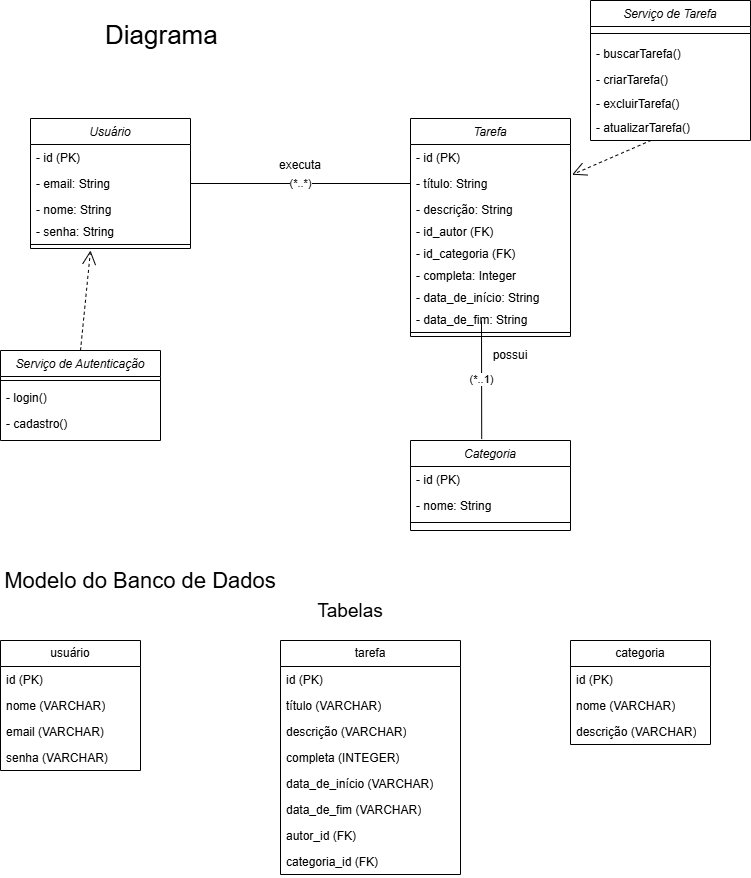

The diagram above was exported from draw.io. Its source (the exported page's mxGraphModel, read from the mxfile embedded in the PNG):
<mxGraphModel dx="1030" dy="619" grid="1" gridSize="10" guides="1" tooltips="1" connect="1" arrows="1" fold="1" page="1" pageScale="1" pageWidth="827" pageHeight="1169" math="0" shadow="0">
  <root>
    <mxCell id="WIyWlLk6GJQsqaUBKTNV-0" />
    <mxCell id="WIyWlLk6GJQsqaUBKTNV-1" parent="WIyWlLk6GJQsqaUBKTNV-0" />
    <mxCell id="zkfFHV4jXpPFQw0GAbJ--0" value="Usuário" style="swimlane;fontStyle=2;align=center;verticalAlign=top;childLayout=stackLayout;horizontal=1;startSize=26;horizontalStack=0;resizeParent=1;resizeLast=0;collapsible=1;marginBottom=0;rounded=0;shadow=0;strokeWidth=1;" parent="WIyWlLk6GJQsqaUBKTNV-1" vertex="1">
      <mxGeometry x="80" y="138" width="160" height="130" as="geometry">
        <mxRectangle x="230" y="140" width="160" height="26" as="alternateBounds" />
      </mxGeometry>
    </mxCell>
    <mxCell id="zkfFHV4jXpPFQw0GAbJ--1" value="- id (PK)" style="text;align=left;verticalAlign=top;spacingLeft=4;spacingRight=4;overflow=hidden;rotatable=0;points=[[0,0.5],[1,0.5]];portConstraint=eastwest;" parent="zkfFHV4jXpPFQw0GAbJ--0" vertex="1">
      <mxGeometry y="26" width="160" height="26" as="geometry" />
    </mxCell>
    <mxCell id="zkfFHV4jXpPFQw0GAbJ--2" value="- email: String" style="text;align=left;verticalAlign=top;spacingLeft=4;spacingRight=4;overflow=hidden;rotatable=0;points=[[0,0.5],[1,0.5]];portConstraint=eastwest;rounded=0;shadow=0;html=0;" parent="zkfFHV4jXpPFQw0GAbJ--0" vertex="1">
      <mxGeometry y="52" width="160" height="26" as="geometry" />
    </mxCell>
    <mxCell id="zkfFHV4jXpPFQw0GAbJ--3" value="- nome: String" style="text;align=left;verticalAlign=top;spacingLeft=4;spacingRight=4;overflow=hidden;rotatable=0;points=[[0,0.5],[1,0.5]];portConstraint=eastwest;rounded=0;shadow=0;html=0;" parent="zkfFHV4jXpPFQw0GAbJ--0" vertex="1">
      <mxGeometry y="78" width="160" height="22" as="geometry" />
    </mxCell>
    <mxCell id="cbzNXoyFnkg5nMtSYz4E-4" value="- senha: String" style="text;align=left;verticalAlign=top;spacingLeft=4;spacingRight=4;overflow=hidden;rotatable=0;points=[[0,0.5],[1,0.5]];portConstraint=eastwest;rounded=0;shadow=0;html=0;" parent="zkfFHV4jXpPFQw0GAbJ--0" vertex="1">
      <mxGeometry y="100" width="160" height="22" as="geometry" />
    </mxCell>
    <mxCell id="zkfFHV4jXpPFQw0GAbJ--4" value="" style="line;html=1;strokeWidth=1;align=left;verticalAlign=middle;spacingTop=-1;spacingLeft=3;spacingRight=3;rotatable=0;labelPosition=right;points=[];portConstraint=eastwest;" parent="zkfFHV4jXpPFQw0GAbJ--0" vertex="1">
      <mxGeometry y="122" width="160" height="8" as="geometry" />
    </mxCell>
    <mxCell id="cbzNXoyFnkg5nMtSYz4E-5" value="Tarefa" style="swimlane;fontStyle=2;align=center;verticalAlign=top;childLayout=stackLayout;horizontal=1;startSize=26;horizontalStack=0;resizeParent=1;resizeLast=0;collapsible=1;marginBottom=0;rounded=0;shadow=0;strokeWidth=1;" parent="WIyWlLk6GJQsqaUBKTNV-1" vertex="1">
      <mxGeometry x="460" y="138" width="160" height="218" as="geometry">
        <mxRectangle x="230" y="140" width="160" height="26" as="alternateBounds" />
      </mxGeometry>
    </mxCell>
    <mxCell id="cbzNXoyFnkg5nMtSYz4E-6" value="- id (PK)" style="text;align=left;verticalAlign=top;spacingLeft=4;spacingRight=4;overflow=hidden;rotatable=0;points=[[0,0.5],[1,0.5]];portConstraint=eastwest;" parent="cbzNXoyFnkg5nMtSYz4E-5" vertex="1">
      <mxGeometry y="26" width="160" height="26" as="geometry" />
    </mxCell>
    <mxCell id="cbzNXoyFnkg5nMtSYz4E-7" value="- título: String" style="text;align=left;verticalAlign=top;spacingLeft=4;spacingRight=4;overflow=hidden;rotatable=0;points=[[0,0.5],[1,0.5]];portConstraint=eastwest;rounded=0;shadow=0;html=0;" parent="cbzNXoyFnkg5nMtSYz4E-5" vertex="1">
      <mxGeometry y="52" width="160" height="26" as="geometry" />
    </mxCell>
    <mxCell id="cbzNXoyFnkg5nMtSYz4E-8" value="- descrição: String" style="text;align=left;verticalAlign=top;spacingLeft=4;spacingRight=4;overflow=hidden;rotatable=0;points=[[0,0.5],[1,0.5]];portConstraint=eastwest;rounded=0;shadow=0;html=0;" parent="cbzNXoyFnkg5nMtSYz4E-5" vertex="1">
      <mxGeometry y="78" width="160" height="22" as="geometry" />
    </mxCell>
    <mxCell id="cbzNXoyFnkg5nMtSYz4E-12" value="- id_autor (FK)" style="text;align=left;verticalAlign=top;spacingLeft=4;spacingRight=4;overflow=hidden;rotatable=0;points=[[0,0.5],[1,0.5]];portConstraint=eastwest;rounded=0;shadow=0;html=0;" parent="cbzNXoyFnkg5nMtSYz4E-5" vertex="1">
      <mxGeometry y="100" width="160" height="22" as="geometry" />
    </mxCell>
    <mxCell id="A7O9f7o0DDvaeQLDnGck-2" value="- id_categoria (FK)" style="text;align=left;verticalAlign=top;spacingLeft=4;spacingRight=4;overflow=hidden;rotatable=0;points=[[0,0.5],[1,0.5]];portConstraint=eastwest;rounded=0;shadow=0;html=0;" parent="cbzNXoyFnkg5nMtSYz4E-5" vertex="1">
      <mxGeometry y="122" width="160" height="22" as="geometry" />
    </mxCell>
    <mxCell id="cbzNXoyFnkg5nMtSYz4E-9" value="- completa: Integer " style="text;align=left;verticalAlign=top;spacingLeft=4;spacingRight=4;overflow=hidden;rotatable=0;points=[[0,0.5],[1,0.5]];portConstraint=eastwest;rounded=0;shadow=0;html=0;" parent="cbzNXoyFnkg5nMtSYz4E-5" vertex="1">
      <mxGeometry y="144" width="160" height="22" as="geometry" />
    </mxCell>
    <mxCell id="cbzNXoyFnkg5nMtSYz4E-53" value="- data_de_início: String" style="text;align=left;verticalAlign=top;spacingLeft=4;spacingRight=4;overflow=hidden;rotatable=0;points=[[0,0.5],[1,0.5]];portConstraint=eastwest;rounded=0;shadow=0;html=0;" parent="cbzNXoyFnkg5nMtSYz4E-5" vertex="1">
      <mxGeometry y="166" width="160" height="22" as="geometry" />
    </mxCell>
    <mxCell id="cbzNXoyFnkg5nMtSYz4E-54" value="- data_de_fim: String" style="text;align=left;verticalAlign=top;spacingLeft=4;spacingRight=4;overflow=hidden;rotatable=0;points=[[0,0.5],[1,0.5]];portConstraint=eastwest;rounded=0;shadow=0;html=0;" parent="cbzNXoyFnkg5nMtSYz4E-5" vertex="1">
      <mxGeometry y="188" width="160" height="22" as="geometry" />
    </mxCell>
    <mxCell id="cbzNXoyFnkg5nMtSYz4E-10" value="" style="line;html=1;strokeWidth=1;align=left;verticalAlign=middle;spacingTop=-1;spacingLeft=3;spacingRight=3;rotatable=0;labelPosition=right;points=[];portConstraint=eastwest;" parent="cbzNXoyFnkg5nMtSYz4E-5" vertex="1">
      <mxGeometry y="210" width="160" height="8" as="geometry" />
    </mxCell>
    <mxCell id="cbzNXoyFnkg5nMtSYz4E-11" value="(*..*)" style="endArrow=none;html=1;rounded=0;entryX=0;entryY=0.5;entryDx=0;entryDy=0;exitX=1;exitY=0.5;exitDx=0;exitDy=0;" parent="WIyWlLk6GJQsqaUBKTNV-1" source="zkfFHV4jXpPFQw0GAbJ--2" target="cbzNXoyFnkg5nMtSYz4E-7" edge="1">
      <mxGeometry width="50" height="50" relative="1" as="geometry">
        <mxPoint x="390" y="240" as="sourcePoint" />
        <mxPoint x="440" y="190" as="targetPoint" />
      </mxGeometry>
    </mxCell>
    <mxCell id="cbzNXoyFnkg5nMtSYz4E-13" value="(*..1)" style="endArrow=none;html=1;rounded=0;entryX=0.445;entryY=-0.016;entryDx=0;entryDy=0;entryPerimeter=0;" parent="WIyWlLk6GJQsqaUBKTNV-1" target="cbzNXoyFnkg5nMtSYz4E-14" edge="1">
      <mxGeometry width="50" height="50" relative="1" as="geometry">
        <mxPoint x="531" y="340" as="sourcePoint" />
        <mxPoint x="440" y="190" as="targetPoint" />
      </mxGeometry>
    </mxCell>
    <mxCell id="cbzNXoyFnkg5nMtSYz4E-14" value="Categoria" style="swimlane;fontStyle=2;align=center;verticalAlign=top;childLayout=stackLayout;horizontal=1;startSize=26;horizontalStack=0;resizeParent=1;resizeLast=0;collapsible=1;marginBottom=0;rounded=0;shadow=0;strokeWidth=1;" parent="WIyWlLk6GJQsqaUBKTNV-1" vertex="1">
      <mxGeometry x="460" y="460" width="160" height="90" as="geometry">
        <mxRectangle x="230" y="140" width="160" height="26" as="alternateBounds" />
      </mxGeometry>
    </mxCell>
    <mxCell id="cbzNXoyFnkg5nMtSYz4E-15" value="- id (PK)" style="text;align=left;verticalAlign=top;spacingLeft=4;spacingRight=4;overflow=hidden;rotatable=0;points=[[0,0.5],[1,0.5]];portConstraint=eastwest;" parent="cbzNXoyFnkg5nMtSYz4E-14" vertex="1">
      <mxGeometry y="26" width="160" height="26" as="geometry" />
    </mxCell>
    <mxCell id="cbzNXoyFnkg5nMtSYz4E-16" value="- nome: String" style="text;align=left;verticalAlign=top;spacingLeft=4;spacingRight=4;overflow=hidden;rotatable=0;points=[[0,0.5],[1,0.5]];portConstraint=eastwest;rounded=0;shadow=0;html=0;" parent="cbzNXoyFnkg5nMtSYz4E-14" vertex="1">
      <mxGeometry y="52" width="160" height="26" as="geometry" />
    </mxCell>
    <mxCell id="cbzNXoyFnkg5nMtSYz4E-19" value="" style="line;html=1;strokeWidth=1;align=left;verticalAlign=middle;spacingTop=-1;spacingLeft=3;spacingRight=3;rotatable=0;labelPosition=right;points=[];portConstraint=eastwest;" parent="cbzNXoyFnkg5nMtSYz4E-14" vertex="1">
      <mxGeometry y="78" width="160" height="8" as="geometry" />
    </mxCell>
    <mxCell id="cbzNXoyFnkg5nMtSYz4E-21" value="Serviço de Autenticação" style="swimlane;fontStyle=2;align=center;verticalAlign=top;childLayout=stackLayout;horizontal=1;startSize=26;horizontalStack=0;resizeParent=1;resizeLast=0;collapsible=1;marginBottom=0;rounded=0;shadow=0;strokeWidth=1;" parent="WIyWlLk6GJQsqaUBKTNV-1" vertex="1">
      <mxGeometry x="50" y="370" width="160" height="90" as="geometry">
        <mxRectangle x="230" y="140" width="160" height="26" as="alternateBounds" />
      </mxGeometry>
    </mxCell>
    <mxCell id="cbzNXoyFnkg5nMtSYz4E-26" value="" style="line;html=1;strokeWidth=1;align=left;verticalAlign=middle;spacingTop=-1;spacingLeft=3;spacingRight=3;rotatable=0;labelPosition=right;points=[];portConstraint=eastwest;" parent="cbzNXoyFnkg5nMtSYz4E-21" vertex="1">
      <mxGeometry y="26" width="160" height="8" as="geometry" />
    </mxCell>
    <mxCell id="cbzNXoyFnkg5nMtSYz4E-22" value="- login()" style="text;align=left;verticalAlign=top;spacingLeft=4;spacingRight=4;overflow=hidden;rotatable=0;points=[[0,0.5],[1,0.5]];portConstraint=eastwest;" parent="cbzNXoyFnkg5nMtSYz4E-21" vertex="1">
      <mxGeometry y="34" width="160" height="26" as="geometry" />
    </mxCell>
    <mxCell id="cbzNXoyFnkg5nMtSYz4E-23" value="- cadastro()" style="text;align=left;verticalAlign=top;spacingLeft=4;spacingRight=4;overflow=hidden;rotatable=0;points=[[0,0.5],[1,0.5]];portConstraint=eastwest;rounded=0;shadow=0;html=0;" parent="cbzNXoyFnkg5nMtSYz4E-21" vertex="1">
      <mxGeometry y="60" width="160" height="26" as="geometry" />
    </mxCell>
    <mxCell id="cbzNXoyFnkg5nMtSYz4E-27" value="" style="endArrow=open;endSize=12;dashed=1;html=1;rounded=0;exitX=0.5;exitY=0;exitDx=0;exitDy=0;" parent="WIyWlLk6GJQsqaUBKTNV-1" source="cbzNXoyFnkg5nMtSYz4E-21" edge="1">
      <mxGeometry width="160" relative="1" as="geometry">
        <mxPoint x="330" y="310" as="sourcePoint" />
        <mxPoint x="140" y="270" as="targetPoint" />
      </mxGeometry>
    </mxCell>
    <mxCell id="cbzNXoyFnkg5nMtSYz4E-28" value="Serviço de Tarefa" style="swimlane;fontStyle=2;align=center;verticalAlign=top;childLayout=stackLayout;horizontal=1;startSize=26;horizontalStack=0;resizeParent=1;resizeLast=0;collapsible=1;marginBottom=0;rounded=0;shadow=0;strokeWidth=1;" parent="WIyWlLk6GJQsqaUBKTNV-1" vertex="1">
      <mxGeometry x="640" y="20" width="160" height="140" as="geometry">
        <mxRectangle x="230" y="140" width="160" height="26" as="alternateBounds" />
      </mxGeometry>
    </mxCell>
    <mxCell id="cbzNXoyFnkg5nMtSYz4E-31" value="" style="line;html=1;strokeWidth=1;align=left;verticalAlign=middle;spacingTop=-1;spacingLeft=3;spacingRight=3;rotatable=0;labelPosition=right;points=[];portConstraint=eastwest;" parent="cbzNXoyFnkg5nMtSYz4E-28" vertex="1">
      <mxGeometry y="26" width="160" height="14" as="geometry" />
    </mxCell>
    <mxCell id="cbzNXoyFnkg5nMtSYz4E-29" value="- buscarTarefa()" style="text;align=left;verticalAlign=top;spacingLeft=4;spacingRight=4;overflow=hidden;rotatable=0;points=[[0,0.5],[1,0.5]];portConstraint=eastwest;" parent="cbzNXoyFnkg5nMtSYz4E-28" vertex="1">
      <mxGeometry y="40" width="160" height="26" as="geometry" />
    </mxCell>
    <mxCell id="cbzNXoyFnkg5nMtSYz4E-30" value="- criarTarefa()" style="text;align=left;verticalAlign=top;spacingLeft=4;spacingRight=4;overflow=hidden;rotatable=0;points=[[0,0.5],[1,0.5]];portConstraint=eastwest;rounded=0;shadow=0;html=0;" parent="cbzNXoyFnkg5nMtSYz4E-28" vertex="1">
      <mxGeometry y="66" width="160" height="24" as="geometry" />
    </mxCell>
    <mxCell id="cbzNXoyFnkg5nMtSYz4E-57" value="- excluirTarefa()" style="text;align=left;verticalAlign=top;spacingLeft=4;spacingRight=4;overflow=hidden;rotatable=0;points=[[0,0.5],[1,0.5]];portConstraint=eastwest;rounded=0;shadow=0;html=0;" parent="cbzNXoyFnkg5nMtSYz4E-28" vertex="1">
      <mxGeometry y="90" width="160" height="24" as="geometry" />
    </mxCell>
    <mxCell id="cbzNXoyFnkg5nMtSYz4E-58" value="- atualizarTarefa()" style="text;align=left;verticalAlign=top;spacingLeft=4;spacingRight=4;overflow=hidden;rotatable=0;points=[[0,0.5],[1,0.5]];portConstraint=eastwest;rounded=0;shadow=0;html=0;" parent="cbzNXoyFnkg5nMtSYz4E-28" vertex="1">
      <mxGeometry y="114" width="160" height="24" as="geometry" />
    </mxCell>
    <mxCell id="cbzNXoyFnkg5nMtSYz4E-32" value="" style="endArrow=open;endSize=12;dashed=1;html=1;rounded=0;entryX=1.01;entryY=0.162;entryDx=0;entryDy=0;entryPerimeter=0;exitX=0.38;exitY=1.075;exitDx=0;exitDy=0;exitPerimeter=0;" parent="WIyWlLk6GJQsqaUBKTNV-1" source="cbzNXoyFnkg5nMtSYz4E-58" target="cbzNXoyFnkg5nMtSYz4E-7" edge="1">
      <mxGeometry width="160" relative="1" as="geometry">
        <mxPoint x="690" y="270" as="sourcePoint" />
        <mxPoint x="490" y="310" as="targetPoint" />
      </mxGeometry>
    </mxCell>
    <mxCell id="cbzNXoyFnkg5nMtSYz4E-33" value="&lt;font style=&quot;font-size: 26px;&quot;&gt;Diagrama&amp;nbsp;&lt;/font&gt;" style="text;html=1;align=center;verticalAlign=middle;whiteSpace=wrap;rounded=0;" parent="WIyWlLk6GJQsqaUBKTNV-1" vertex="1">
      <mxGeometry x="90" y="40" width="250" height="30" as="geometry" />
    </mxCell>
    <mxCell id="cbzNXoyFnkg5nMtSYz4E-34" value="&lt;font style=&quot;font-size: 22px;&quot;&gt;Modelo do Banco de Dados&lt;/font&gt;" style="text;html=1;align=center;verticalAlign=middle;whiteSpace=wrap;rounded=0;" parent="WIyWlLk6GJQsqaUBKTNV-1" vertex="1">
      <mxGeometry x="50" y="585" width="280" height="31" as="geometry" />
    </mxCell>
    <mxCell id="cbzNXoyFnkg5nMtSYz4E-37" value="usuário" style="swimlane;fontStyle=0;childLayout=stackLayout;horizontal=1;startSize=26;fillColor=none;horizontalStack=0;resizeParent=1;resizeParentMax=0;resizeLast=0;collapsible=1;marginBottom=0;whiteSpace=wrap;html=1;" parent="WIyWlLk6GJQsqaUBKTNV-1" vertex="1">
      <mxGeometry x="50" y="660" width="140" height="130" as="geometry" />
    </mxCell>
    <mxCell id="cbzNXoyFnkg5nMtSYz4E-38" value="id (PK)" style="text;strokeColor=none;fillColor=none;align=left;verticalAlign=top;spacingLeft=4;spacingRight=4;overflow=hidden;rotatable=0;points=[[0,0.5],[1,0.5]];portConstraint=eastwest;whiteSpace=wrap;html=1;" parent="cbzNXoyFnkg5nMtSYz4E-37" vertex="1">
      <mxGeometry y="26" width="140" height="26" as="geometry" />
    </mxCell>
    <mxCell id="cbzNXoyFnkg5nMtSYz4E-39" value="nome (VARCHAR)" style="text;strokeColor=none;fillColor=none;align=left;verticalAlign=top;spacingLeft=4;spacingRight=4;overflow=hidden;rotatable=0;points=[[0,0.5],[1,0.5]];portConstraint=eastwest;whiteSpace=wrap;html=1;" parent="cbzNXoyFnkg5nMtSYz4E-37" vertex="1">
      <mxGeometry y="52" width="140" height="26" as="geometry" />
    </mxCell>
    <mxCell id="cbzNXoyFnkg5nMtSYz4E-40" value="email (VARCHAR)" style="text;strokeColor=none;fillColor=none;align=left;verticalAlign=top;spacingLeft=4;spacingRight=4;overflow=hidden;rotatable=0;points=[[0,0.5],[1,0.5]];portConstraint=eastwest;whiteSpace=wrap;html=1;" parent="cbzNXoyFnkg5nMtSYz4E-37" vertex="1">
      <mxGeometry y="78" width="140" height="26" as="geometry" />
    </mxCell>
    <mxCell id="cbzNXoyFnkg5nMtSYz4E-50" value="senha (VARCHAR)" style="text;strokeColor=none;fillColor=none;align=left;verticalAlign=top;spacingLeft=4;spacingRight=4;overflow=hidden;rotatable=0;points=[[0,0.5],[1,0.5]];portConstraint=eastwest;whiteSpace=wrap;html=1;" parent="cbzNXoyFnkg5nMtSYz4E-37" vertex="1">
      <mxGeometry y="104" width="140" height="26" as="geometry" />
    </mxCell>
    <mxCell id="cbzNXoyFnkg5nMtSYz4E-41" value="tarefa" style="swimlane;fontStyle=0;childLayout=stackLayout;horizontal=1;startSize=26;fillColor=none;horizontalStack=0;resizeParent=1;resizeParentMax=0;resizeLast=0;collapsible=1;marginBottom=0;whiteSpace=wrap;html=1;" parent="WIyWlLk6GJQsqaUBKTNV-1" vertex="1">
      <mxGeometry x="330" y="660" width="180" height="234" as="geometry" />
    </mxCell>
    <mxCell id="cbzNXoyFnkg5nMtSYz4E-42" value="id (PK)" style="text;strokeColor=none;fillColor=none;align=left;verticalAlign=top;spacingLeft=4;spacingRight=4;overflow=hidden;rotatable=0;points=[[0,0.5],[1,0.5]];portConstraint=eastwest;whiteSpace=wrap;html=1;" parent="cbzNXoyFnkg5nMtSYz4E-41" vertex="1">
      <mxGeometry y="26" width="180" height="26" as="geometry" />
    </mxCell>
    <mxCell id="cbzNXoyFnkg5nMtSYz4E-43" value="título (VARCHAR)" style="text;strokeColor=none;fillColor=none;align=left;verticalAlign=top;spacingLeft=4;spacingRight=4;overflow=hidden;rotatable=0;points=[[0,0.5],[1,0.5]];portConstraint=eastwest;whiteSpace=wrap;html=1;" parent="cbzNXoyFnkg5nMtSYz4E-41" vertex="1">
      <mxGeometry y="52" width="180" height="26" as="geometry" />
    </mxCell>
    <mxCell id="cbzNXoyFnkg5nMtSYz4E-44" value="descrição (VARCHAR)" style="text;strokeColor=none;fillColor=none;align=left;verticalAlign=top;spacingLeft=4;spacingRight=4;overflow=hidden;rotatable=0;points=[[0,0.5],[1,0.5]];portConstraint=eastwest;whiteSpace=wrap;html=1;" parent="cbzNXoyFnkg5nMtSYz4E-41" vertex="1">
      <mxGeometry y="78" width="180" height="26" as="geometry" />
    </mxCell>
    <mxCell id="cbzNXoyFnkg5nMtSYz4E-51" value="completa (INTEGER)" style="text;strokeColor=none;fillColor=none;align=left;verticalAlign=top;spacingLeft=4;spacingRight=4;overflow=hidden;rotatable=0;points=[[0,0.5],[1,0.5]];portConstraint=eastwest;whiteSpace=wrap;html=1;" parent="cbzNXoyFnkg5nMtSYz4E-41" vertex="1">
      <mxGeometry y="104" width="180" height="26" as="geometry" />
    </mxCell>
    <mxCell id="cbzNXoyFnkg5nMtSYz4E-52" value="data_de_início (VARCHAR)" style="text;strokeColor=none;fillColor=none;align=left;verticalAlign=top;spacingLeft=4;spacingRight=4;overflow=hidden;rotatable=0;points=[[0,0.5],[1,0.5]];portConstraint=eastwest;whiteSpace=wrap;html=1;" parent="cbzNXoyFnkg5nMtSYz4E-41" vertex="1">
      <mxGeometry y="130" width="180" height="26" as="geometry" />
    </mxCell>
    <mxCell id="cbzNXoyFnkg5nMtSYz4E-55" value="data_de_fim (VARCHAR)" style="text;strokeColor=none;fillColor=none;align=left;verticalAlign=top;spacingLeft=4;spacingRight=4;overflow=hidden;rotatable=0;points=[[0,0.5],[1,0.5]];portConstraint=eastwest;whiteSpace=wrap;html=1;" parent="cbzNXoyFnkg5nMtSYz4E-41" vertex="1">
      <mxGeometry y="156" width="180" height="26" as="geometry" />
    </mxCell>
    <mxCell id="cbzNXoyFnkg5nMtSYz4E-56" value="autor_id (FK)" style="text;strokeColor=none;fillColor=none;align=left;verticalAlign=top;spacingLeft=4;spacingRight=4;overflow=hidden;rotatable=0;points=[[0,0.5],[1,0.5]];portConstraint=eastwest;whiteSpace=wrap;html=1;" parent="cbzNXoyFnkg5nMtSYz4E-41" vertex="1">
      <mxGeometry y="182" width="180" height="26" as="geometry" />
    </mxCell>
    <mxCell id="A7O9f7o0DDvaeQLDnGck-1" value="categoria_id (FK)" style="text;strokeColor=none;fillColor=none;align=left;verticalAlign=top;spacingLeft=4;spacingRight=4;overflow=hidden;rotatable=0;points=[[0,0.5],[1,0.5]];portConstraint=eastwest;whiteSpace=wrap;html=1;" parent="cbzNXoyFnkg5nMtSYz4E-41" vertex="1">
      <mxGeometry y="208" width="180" height="26" as="geometry" />
    </mxCell>
    <mxCell id="cbzNXoyFnkg5nMtSYz4E-45" value="categoria" style="swimlane;fontStyle=0;childLayout=stackLayout;horizontal=1;startSize=26;fillColor=none;horizontalStack=0;resizeParent=1;resizeParentMax=0;resizeLast=0;collapsible=1;marginBottom=0;whiteSpace=wrap;html=1;" parent="WIyWlLk6GJQsqaUBKTNV-1" vertex="1">
      <mxGeometry x="620" y="660" width="140" height="104" as="geometry" />
    </mxCell>
    <mxCell id="cbzNXoyFnkg5nMtSYz4E-46" value="id (PK)" style="text;strokeColor=none;fillColor=none;align=left;verticalAlign=top;spacingLeft=4;spacingRight=4;overflow=hidden;rotatable=0;points=[[0,0.5],[1,0.5]];portConstraint=eastwest;whiteSpace=wrap;html=1;" parent="cbzNXoyFnkg5nMtSYz4E-45" vertex="1">
      <mxGeometry y="26" width="140" height="26" as="geometry" />
    </mxCell>
    <mxCell id="cbzNXoyFnkg5nMtSYz4E-47" value="nome (VARCHAR)" style="text;strokeColor=none;fillColor=none;align=left;verticalAlign=top;spacingLeft=4;spacingRight=4;overflow=hidden;rotatable=0;points=[[0,0.5],[1,0.5]];portConstraint=eastwest;whiteSpace=wrap;html=1;" parent="cbzNXoyFnkg5nMtSYz4E-45" vertex="1">
      <mxGeometry y="52" width="140" height="26" as="geometry" />
    </mxCell>
    <mxCell id="A7O9f7o0DDvaeQLDnGck-0" value="descrição (VARCHAR)" style="text;strokeColor=none;fillColor=none;align=left;verticalAlign=top;spacingLeft=4;spacingRight=4;overflow=hidden;rotatable=0;points=[[0,0.5],[1,0.5]];portConstraint=eastwest;whiteSpace=wrap;html=1;" parent="cbzNXoyFnkg5nMtSYz4E-45" vertex="1">
      <mxGeometry y="78" width="140" height="26" as="geometry" />
    </mxCell>
    <mxCell id="cbzNXoyFnkg5nMtSYz4E-49" value="&lt;font style=&quot;font-size: 19px;&quot;&gt;Tabelas&lt;/font&gt;" style="text;html=1;align=center;verticalAlign=middle;whiteSpace=wrap;rounded=0;" parent="WIyWlLk6GJQsqaUBKTNV-1" vertex="1">
      <mxGeometry x="370" y="616" width="60" height="30" as="geometry" />
    </mxCell>
    <mxCell id="x0PqcqLN1tsl1X8dS6i5-0" value="possui" style="text;html=1;align=center;verticalAlign=middle;whiteSpace=wrap;rounded=0;" parent="WIyWlLk6GJQsqaUBKTNV-1" vertex="1">
      <mxGeometry x="530" y="360" width="60" height="30" as="geometry" />
    </mxCell>
    <mxCell id="x0PqcqLN1tsl1X8dS6i5-1" value="executa" style="text;html=1;align=center;verticalAlign=middle;whiteSpace=wrap;rounded=0;" parent="WIyWlLk6GJQsqaUBKTNV-1" vertex="1">
      <mxGeometry x="320" y="170" width="60" height="30" as="geometry" />
    </mxCell>
  </root>
</mxGraphModel>